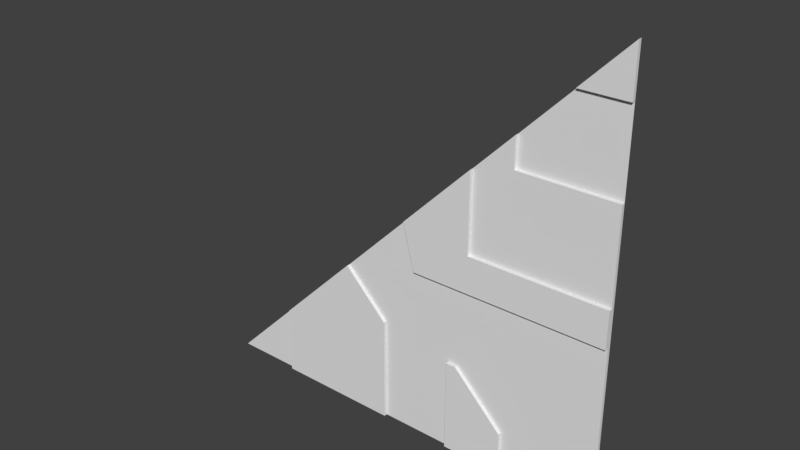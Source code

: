 # Source: reac2_1slice45rh.blend  (saved by Blender 2.78.0; exported with 4.5.12 LTS)
import bpy
from mathutils import Matrix  # noqa: F401  (used for matrix-valued properties, if any)

bpy.ops.wm.read_factory_settings(use_empty=True)
scene = bpy.context.scene
scene.name = 'Scene'

# ---- collections
col_collection_1 = bpy.data.collections.new('Collection 1'); scene.collection.children.link(col_collection_1)

# ---- materials (node trees are filled in below, after node groups)
mat_reac2_1 = bpy.data.materials.new('reac2_1')
mat_reac2_1.alpha_threshold = 0.0
mat_reac2_1.use_transparent_shadow = False
mat_reac2_1.roughness = 0.5

# ---- material node trees

# ---- world
world_world = bpy.data.worlds.new('World'); scene.world = world_world
world_world.color = (0.05088, 0.05088, 0.05088)
world_world.use_sun_shadow = False
world_world.sun_shadow_jitter_overblur = 0.0
world_world.cycles.sampling_method = 'MANUAL'

# ---- meshes
me_reac2_1 = bpy.data.meshes.new('reac2_1')
me_reac2_1.from_pydata([(-1.28, 1.28, -1.28), (1.28, 1.28, -1.28), (1.28, 1.28, 1.28), (-0.09999, 1.28, -1.28), (-0.86, 1.28, -1.28), (0.7, 1.24, -0.24), (0.46, 1.24, -0.02001), (0.7, 1.24, -0.02005), (1.28, 1.28, -0.24), (1.28, 1.28, -0.02015), (0.05281, 1.24, -0.01992), (0.34, 1.24, -0.01998), (0.1105, 1.24, -0.24), (0.34, 1.24, -0.24), (1.28, 1.24, -0.02015), (1.28, 1.24, -0.24), (0.34, 1.28, -1.28), (0.7, 1.28, -1.28), (1.28, 1.28, 0.52), (0.7, 1.28, 0.52), (-0.09999, 1.24, -0.64), (1.28, 1.28, 1.0), (-0.09999, 1.24, -1.28), (-0.86, 1.24, -1.28), (-1.28, 1.26, -1.28), (0.7, 1.26, -1.28), (1.28, 1.26, -1.28), (1.28, 1.26, 1.0), (1.28, 1.26, 1.28), (-0.86, 1.26, -1.28), (-0.09999, 1.26, -1.28), (-0.09999, 1.26, -0.64), (1.28, 1.26, -0.24), (-0.09999, 1.26, -0.24), (0.1105, 1.26, -0.24), (1.28, 1.26, -0.02015), (0.05281, 1.26, -0.01992), (0.34, 1.26, -0.24), (0.7, 1.26, -0.02005), (0.46, 1.26, -0.02001), (0.34, 1.26, -1.28), (0.7, 1.26, -0.24), (0.34, 1.26, -0.72), (0.7, 1.26, 0.52), (0.7, 1.26, -1.02), (0.7, 1.26, -0.72), (0.4, 1.26, -0.72), (1.28, 1.26, 0.52), (0.34, 1.24, -0.72), (0.34, 1.24, -1.28), (0.7, 1.24, -1.28), (0.7, 1.24, -1.02), (0.4, 1.24, -0.72), (1.0, 1.28, 1.0), (-0.01992, 1.26, -0.01992), (0.46, 1.24, 0.46), (0.7, 1.26, 0.7), (0.0377, 1.26, 0.0377), (-0.86, 1.26, -0.86), (0.0377, 1.24, 0.0377), (0.46, 1.26, 0.46), (-0.86, 1.24, -0.86), (0.52, 1.26, 0.52), (-0.37, 1.24, -0.37), (-0.24, 1.26, -0.24), (0.7, 1.28, 0.7), (-0.37, 1.26, -0.37), (0.34, 1.24, 0.34), (1.0, 1.26, 1.0), (-0.09999, 1.26, -0.09999)], [], [(51, 52, 48, 49, 50), (30, 40, 42, 37, 34, 33, 31), (7, 5, 15, 14), (11, 13, 5, 7, 6), (11, 67, 59, 10), (6, 55, 67, 11), (10, 12, 13, 11), (23, 22, 20, 63, 61), (9, 18, 47, 35), (3, 16, 40, 30), (21, 2, 28, 27), (18, 19, 43, 47), (16, 17, 25, 40), (17, 1, 26, 25), (1, 8, 32, 26), (0, 4, 29, 24), (19, 18, 21, 53, 65), (8, 9, 35, 32), (4, 3, 30, 29), (19, 65, 56, 43), (46, 42, 48, 52), (24, 29, 58), (33, 34, 36, 54, 69), (31, 66, 63, 20), (39, 60, 55, 6), (33, 64, 66, 31), (38, 39, 6, 7), (25, 44, 51, 50), (2, 53, 68, 28), (57, 59, 67, 55, 60), (37, 42, 46, 45, 41), (38, 35, 47, 43), (41, 45, 44, 25, 26, 32), (45, 46, 44), (40, 25, 50, 49), (36, 34, 12, 10), (43, 62, 60, 39, 38), (35, 38, 7, 14), (41, 32, 15, 5), (44, 46, 52, 51), (29, 30, 22, 23), (32, 35, 14, 15), (37, 41, 5, 13), (42, 40, 49, 48), (34, 37, 13, 12), (30, 31, 20, 22), (58, 61, 63, 66), (56, 62, 43), (59, 57, 36, 10), (69, 64, 33), (68, 53, 21, 27), (28, 68, 27), (61, 58, 29, 23), (57, 54, 36), (24, 58, 66, 64, 69, 54, 57, 60, 62, 56, 65, 0)])
_uv = me_reac2_1.uv_layers.new(name='UVMap')
_uv.uv.foreach_set('vector', [0.7734, 0.1016, 0.6562, 0.2188, 0.6328, 0.2188, 0.6328, 0.0, 0.7734, 0.0, 0.4609, 0.0, 0.6328, 0.0, 0.6328, 0.2188, 0.6328, 0.4062, 0.5432, 0.4062, 0.4609, 0.4062, 0.4609, 0.25, 0.7734, 0.4922, 0.7734, 0.4062, 1.0, 0.4062, 1.0, 0.4921, 0.6328, 0.4922, 0.6328, 0.4062, 0.7734, 0.4062, 0.7734, 0.4922, 0.6797, 0.4922, 0.6328, 0.4922, 0.6328, 0.6328, 0.5147, 0.5147, 0.5206, 0.4922, 0.6797, 0.4922, 0.6797, 0.6797, 0.6328, 0.6328, 0.6328, 0.4922, 0.5206, 0.4922, 0.5432, 0.4062, 0.6328, 0.4062, 0.6328, 0.4922, 0.1641, 0.0, 0.4609, 0.0, 0.4609, 0.25, 0.3555, 0.3555, 0.1641, 0.1641, 0.0, 0.0, 0.0, 0.0, 0.0, 0.0, 0.0, 0.0, 0.0, 0.0, 0.0, 0.0, 0.0, 0.0, 0.0, 0.0, 0.0, 0.0, 0.0, 0.0, 0.0, 0.0, 0.0, 0.0, 1.0, 0.7031, 0.7734, 0.7031, 0.7734, 0.7031, 1.0, 0.7031, 0.0, 0.0, 0.0, 0.0, 0.0, 0.0, 0.0, 0.0, 0.0, 0.0, 0.0, 0.0, 0.0, 0.0, 0.0, 0.0, 0.0, 0.0, 0.0, 0.0, 0.0, 0.0, 0.0, 0.0, 0.0, 0.0, 0.0, 0.0, 0.0, 0.0, 0.0, 0.0, 0.7734, 0.7031, 1.0, 0.7031, 1.0, 0.8906, 0.8906, 0.8906, 0.7734, 0.7734, 0.0, 0.0, 0.0, 0.0, 0.0, 0.0, 0.0, 0.0, 0.0, 0.0, 0.0, 0.0, 0.0, 0.0, 0.0, 0.0, 0.7725, 0.6931, 0.7725, 0.7315, 0.7725, 0.7315, 0.7725, 0.6931, 0.6562, 0.2188, 0.6328, 0.2188, 0.6328, 0.2188, 0.6562, 0.2188, 0.0, 0.0, 0.1641, 0.0, 0.1641, 0.1641, 0.4609, 0.4062, 0.5432, 0.4062, 0.5206, 0.4922, 0.4922, 0.4922, 0.4609, 0.4609, 0.252, 0.4892, 0.2395, 0.5017, 0.2395, 0.5017, 0.252, 0.4892, 0.6797, 0.4922, 0.6797, 0.6797, 0.6797, 0.6797, 0.6797, 0.4922, 0.4805, 0.4062, 0.4258, 0.4062, 0.375, 0.3555, 0.4805, 0.25, 0.7734, 0.4922, 0.6797, 0.4922, 0.6797, 0.4922, 0.7734, 0.4922, 0.7939, 0.03518, 0.7939, 0.0781, 0.7939, 0.0781, 0.7939, 0.03518, 1.0, 1.0, 0.8906, 0.8906, 0.8906, 0.8906, 1.0, 1.0, 0.5147, 0.5147, 0.5147, 0.5147, 0.6328, 0.6328, 0.6797, 0.6797, 0.6797, 0.6797, 0.6328, 0.4062, 0.6328, 0.2188, 0.6562, 0.2188, 0.7734, 0.2188, 0.7734, 0.4062, 0.7734, 0.4922, 1.0, 0.4921, 1.0, 0.7031, 0.7734, 0.7031, 0.7734, 0.4062, 0.7734, 0.2188, 0.7734, 0.1016, 0.7734, 0.0, 1.0, 0.0, 1.0, 0.4062, 0.7792, 0.2108, 0.6856, 0.2108, 0.7792, 0.1173, 0.0, 0.0, 0.0, 0.0, 0.0, 0.0, 0.0, 0.0, 0.5206, 0.4922, 0.5432, 0.4062, 0.5432, 0.4062, 0.5206, 0.4922, 0.7734, 0.6785, 0.7031, 0.6785, 0.6797, 0.6561, 0.6797, 0.4922, 0.7734, 0.4922, 1.0, 0.4921, 0.7734, 0.4922, 0.7734, 0.4922, 1.0, 0.4921, 0.7734, 0.4062, 1.0, 0.4062, 1.0, 0.4062, 0.7734, 0.4062, 0.7734, 0.1016, 0.6562, 0.2188, 0.6562, 0.2188, 0.7734, 0.1016, 0.0, 0.0, 0.0, 0.0, 0.0, 0.0, 0.0, 0.0, 0.0, 0.0, 0.0, 0.0, 0.0, 0.0, 0.0, 0.0, 0.6328, 0.4062, 0.7734, 0.4062, 0.7734, 0.4062, 0.6328, 0.4062, 0.6328, 0.2188, 0.6328, 0.0, 0.6328, 0.0, 0.6328, 0.2188, 0.5432, 0.4062, 0.6328, 0.4062, 0.6328, 0.4062, 0.5432, 0.4062, 0.5293, 0.1145, 0.5293, 0.2117, 0.5293, 0.2117, 0.5293, 0.1145, 0.1641, 0.1641, 0.1641, 0.1641, 0.3555, 0.3555, 0.3555, 0.3555, 0.7734, 0.7488, 0.7031, 0.6785, 0.7734, 0.6785, 0.5147, 0.5147, 0.5147, 0.5147, 0.5206, 0.4922, 0.5206, 0.4922, 0.4805, 0.4609, 0.4258, 0.4062, 0.4805, 0.4062, 0.942, 0.9177, 0.942, 0.9177, 0.9742, 0.9177, 0.9742, 0.9177, 1.0, 1.0, 0.8906, 0.8906, 1.0, 0.8906, 0.1641, 0.1641, 0.1641, 0.1641, 0.1641, 0.0, 0.1641, 0.0, 0.5147, 0.5147, 0.4922, 0.4922, 0.5206, 0.4922, 0.0, 0.0, 0.1641, 0.1641, 0.3555, 0.3555, 0.4062, 0.4062, 0.4609, 0.4609, 0.4922, 0.4922, 0.5147, 0.5147, 0.6797, 0.6797, 0.7031, 0.7031, 0.7734, 0.7734, 0.7734, 0.7734, 0.0, 0.0])
me_reac2_1.materials.append(mat_reac2_1)
me_reac2_1.use_remesh_preserve_volume = False
me_reac2_1.use_remesh_preserve_attributes = False
me_reac2_1.use_mirror_vertex_groups = False
me_reac2_1.update()

# ---- objects
ob_reac2_1_mesh = bpy.data.objects.new('reac2_1_mesh', me_reac2_1)

# ---- transforms, parenting, visibility, modifiers, constraints
ob_reac2_1_mesh.location = (0.0, 0.0, 0.0)
ob_reac2_1_mesh.lineart.crease_threshold = 0.0

# ---- collection membership
col_collection_1.objects.link(ob_reac2_1_mesh)

# ---- scene / render settings (as saved in the file)
scene.frame_start = 1; scene.frame_end = 2; scene.frame_set(1)
scene.render.engine = 'BLENDER_EEVEE_NEXT'
scene.render.resolution_percentage = 50
scene.render.dither_intensity = 0.0
scene.cycles.use_denoising = False
scene.cycles.samples = 128
scene.cycles.sampling_pattern = 'TABULATED_SOBOL'
scene.cycles.light_sampling_threshold = 0.0
scene.cycles.use_adaptive_sampling = False
scene.cycles.use_light_tree = False
scene.cycles.blur_glossy = 0.0
scene.cycles.sample_clamp_indirect = 0.0
scene.view_settings.view_transform = 'Standard'
bpy.context.view_layer.update()

# ---- added for rendering (the .blend has no active camera and no usable light): camera, sun
cam_auto = bpy.data.cameras.new('AutoCamera')
cam_auto.lens = 50.0
cam_auto.sensor_width = 36.0
cam_auto.clip_end = 1000.0
ob_auto_camera = bpy.data.objects.new('AutoCamera', cam_auto)
scene.collection.objects.link(ob_auto_camera)
ob_auto_camera.location = (3.34987, -2.75985, 2.6799)
ob_auto_camera.rotation_euler = (1.09748, -7.21219e-08, 0.694738)
scene.camera = ob_auto_camera
light_auto_sun = bpy.data.lights.new('AutoSun', 'SUN')
light_auto_sun.energy = 3.0
light_auto_sun.angle = 0.0523599
ob_auto_sun = bpy.data.objects.new('AutoSun', light_auto_sun)
scene.collection.objects.link(ob_auto_sun)
ob_auto_sun.rotation_euler = (0.872665, 0.174533, 0.523599)
bpy.context.view_layer.update()
